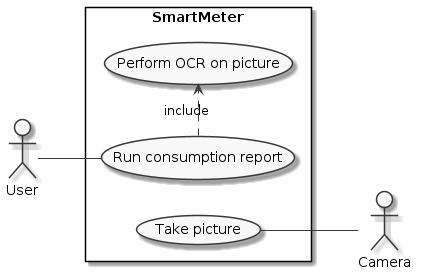

The diagram above was rendered by PlantUML. Its source (embedded in the PNG):
@startuml
skinparam monochrome true
skinparam componentStyle uml2

left to right direction
skinparam packageStyle rectangle

actor User
actor Camera

rectangle SmartMeter {
    (Take picture) -- Camera
    User -- (Run consumption report)
    (Run consumption report) .> (Perform OCR on picture) : include
}
@enduml